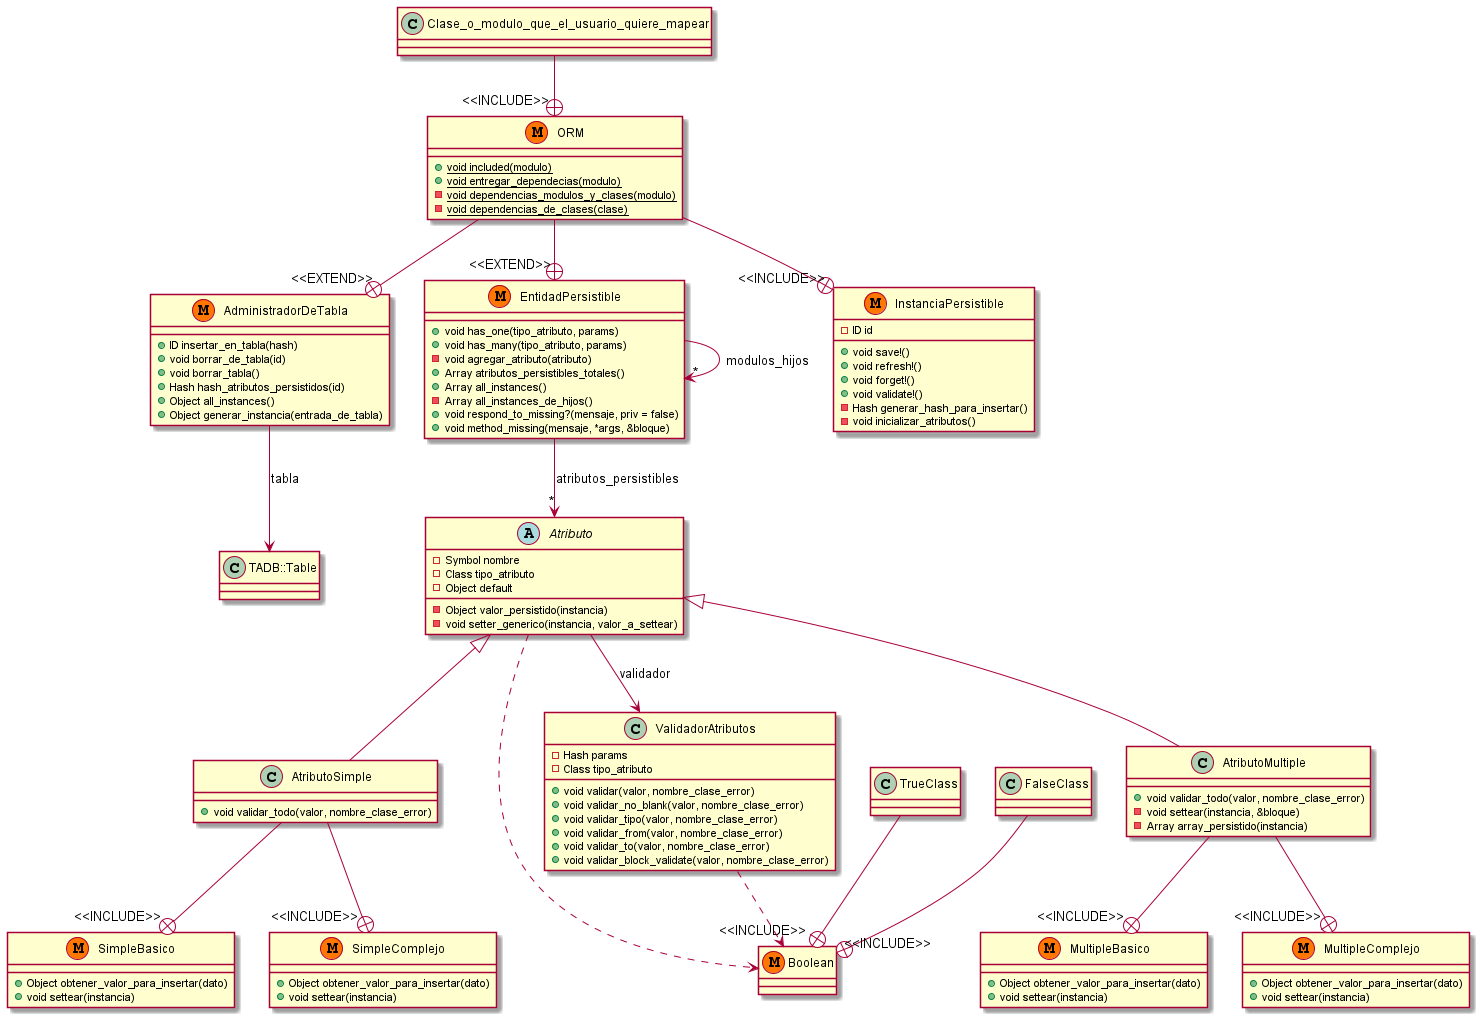

The diagram above was rendered by PlantUML. Its source (embedded in the PNG):
@startuml

class AdministradorDeTabla << (M,#FF7700)>> {
+ ID insertar_en_tabla(hash)
+ void borrar_de_tabla(id)
+ void borrar_tabla()
+ Hash hash_atributos_persistidos(id)
+ Object all_instances()
+ Object generar_instancia(entrada_de_tabla)
}

abstract class Atributo {
- Symbol nombre
- Class tipo_atributo
- Object default
- Object valor_persistido(instancia)
- void setter_generico(instancia, valor_a_settear)
}

class AtributoSimple {
+ void validar_todo(valor, nombre_clase_error)
}

class SimpleBasico <<(M,#FF7700)>> {
+ Object obtener_valor_para_insertar(dato)
+ void settear(instancia)
}

class SimpleComplejo <<(M,#FF7700)>> {
+ Object obtener_valor_para_insertar(dato)
+ void settear(instancia)
}

class AtributoMultiple {
+ void validar_todo(valor, nombre_clase_error)
- void settear(instancia, &bloque)
- Array array_persistido(instancia)
}

class MultipleBasico <<(M,#FF7700)>> {
+ Object obtener_valor_para_insertar(dato)
+ void settear(instancia)
}

class MultipleComplejo <<(M,#FF7700)>> {
+ Object obtener_valor_para_insertar(dato)
+ void settear(instancia)
}

class EntidadPersistible <<(M,#FF7700)>> {
+ void has_one(tipo_atributo, params)
+ void has_many(tipo_atributo, params)
- void agregar_atributo(atributo)
+ Array atributos_persistibles_totales()
+ Array all_instances()
- Array all_instances_de_hijos()
+ void respond_to_missing?(mensaje, priv = false)
+ void method_missing(mensaje, *args, &bloque)
}

class InstanciaPersistible <<(M,#FF7700)>> {
- ID id
+ void save!()
+ void refresh!()
+ void forget!()
+ void validate!()
- Hash generar_hash_para_insertar()
- void inicializar_atributos()
}

class ORM <<(M,#FF7700)>> {
+ {static} void included(modulo)
+ {static} void entregar_dependecias(modulo)
- {static} void dependencias_modulos_y_clases(modulo)
- {static} void dependencias_de_clases(clase)
}

class Boolean <<(M,#FF7700)>> {
}

class TrueClass{}

class FalseClass{}

class ValidadorAtributos {
- Hash params
- Class tipo_atributo
+ void validar(valor, nombre_clase_error)
+ void validar_no_blank(valor, nombre_clase_error)
+ void validar_tipo(valor, nombre_clase_error)
+ void validar_from(valor, nombre_clase_error)
+ void validar_to(valor, nombre_clase_error)
+ void validar_block_validate(valor, nombre_clase_error)
}

Atributo <|-- AtributoSimple
Atributo <|-- AtributoMultiple
TrueClass--+"<<INCLUDE>>"Boolean
FalseClass--+"<<INCLUDE>>"Boolean
AdministradorDeTabla --> TADB::Table : tabla
Atributo --> ValidadorAtributos : validador
AtributoSimple--+"<<INCLUDE>>"SimpleBasico
AtributoSimple--+"<<INCLUDE>>"SimpleComplejo
AtributoMultiple--+"<<INCLUDE>>"MultipleBasico
AtributoMultiple--+"<<INCLUDE>>"MultipleComplejo
ORM --+ "<<EXTEND>>" EntidadPersistible
ORM --+ "<<EXTEND>>" AdministradorDeTabla
ORM --+ "<<INCLUDE>>" InstanciaPersistible

EntidadPersistible --> "*" EntidadPersistible : modulos_hijos
EntidadPersistible --> "*" Atributo : atributos_persistibles

Atributo ..> Boolean
ValidadorAtributos ..> Boolean

Clase_o_modulo_que_el_usuario_quiere_mapear --+ "<<INCLUDE>>" ORM
@enduml